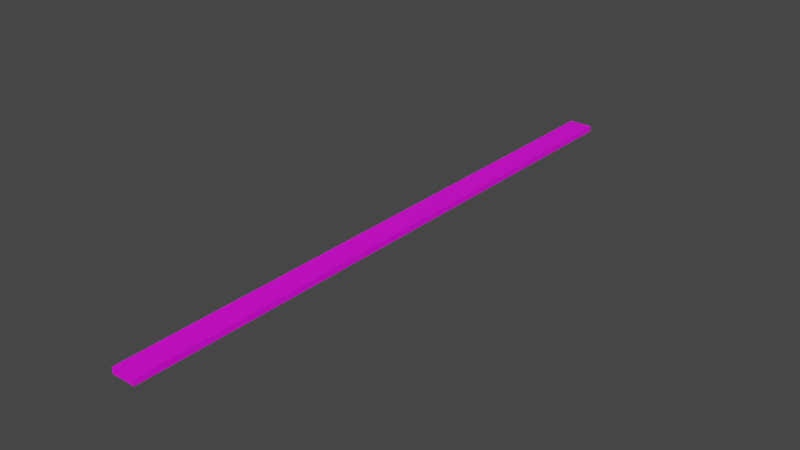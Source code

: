 # Source: RoofNoEyes.blend  (saved by Blender 3.3.6; exported with 4.5.12 LTS)
import bpy
from mathutils import Matrix  # noqa: F401  (used for matrix-valued properties, if any)

bpy.ops.wm.read_factory_settings(use_empty=True)
scene = bpy.context.scene
scene.name = 'Scene'

# ---- collections
col_collection = bpy.data.collections.new('Collection'); scene.collection.children.link(col_collection)

# ---- images (referenced by path relative to the original .blend; pixels are not part of the script)
import os
ASSET_DIR = os.environ.get("B2B_ASSET_DIR", "")  # directory of the original .blend (textures are referenced by path, not embedded)
HERE = os.path.dirname(os.path.abspath(__file__))  # packed textures are extracted next to this script under _unpacked/

def load_image(name, relpath, width, height, colorspace="sRGB"):
    """Load a texture the original file referenced (path relative to the .blend, or extracted next to this script)."""
    p = next((c for c in (os.path.join(HERE, relpath), os.path.join(ASSET_DIR, relpath)) if relpath and os.path.exists(c)), "")
    if p:
        img = bpy.data.images.load(p, check_existing=True)
        img.name = name
    else:  # same state as the original file: an image datablock whose file is absent (Cycles renders it pink)
        img = bpy.data.images.new(name, width, height)
        img.source = "FILE"
        img.filepath = "//" + (relpath or name)
    img.colorspace_settings.name = colorspace
    return img
img_roofeyestexture_png = load_image('RoofEyesTexture.png', 'Persistance Project/Assets/GameAssets/MaterialsAndTextures/RoofEyesTexture.png', 1024, 1024, 'sRGB')

# ---- materials (node trees are filled in below, after node groups)
mat_roofmaterial = bpy.data.materials.new('RoofMaterial')
mat_roofmaterial.use_transparent_shadow = False

# ---- material node trees
mat_roofmaterial.use_nodes = True; mat_roofmaterial.node_tree.nodes.clear()
_N = mat_roofmaterial.node_tree.nodes; _L = mat_roofmaterial.node_tree.links
n0 = _N.new('ShaderNodeBsdfPrincipled'); n0.name = 'Principled BSDF'; n0.location = (10, 300)
n0.distribution = 'GGX'
n0.subsurface_method = 'RANDOM_WALK_SKIN'
n0.inputs[3].default_value = 1.45
n0.inputs[27].default_value = (0.0, 0.0, 0.0, 1.0)
n0.inputs[28].default_value = 1.0
n1 = _N.new('ShaderNodeOutputMaterial'); n1.name = 'Material Output'; n1.location = (300, 300)
n2 = _N.new('ShaderNodeTexImage'); n2.name = 'Image Texture'; n2.location = (-280, 280)
n2.image = img_roofeyestexture_png
_L.new(n0.outputs[0], n1.inputs[0])
_L.new(n2.outputs[0], n0.inputs[0])
n1.is_active_output = True

# ---- world
world_world = bpy.data.worlds.new('World'); scene.world = world_world
world_world.use_nodes = True; world_world.node_tree.nodes.clear()
_N = world_world.node_tree.nodes; _L = world_world.node_tree.links
n0 = _N.new('ShaderNodeOutputWorld'); n0.name = 'World Output'; n0.location = (300, 300)
n1 = _N.new('ShaderNodeBackground'); n1.name = 'Background'; n1.location = (10, 300)
n1.inputs[0].default_value = (0.05088, 0.05088, 0.05088, 1.0)
_L.new(n1.outputs[0], n0.inputs[0])
n0.is_active_output = True
world_world.color = (0.05088, 0.05088, 0.05088)
world_world.use_sun_shadow = False
world_world.sun_shadow_jitter_overblur = 0.0

# ---- meshes
me_cube_001 = bpy.data.meshes.new('Cube.001')
me_cube_001.from_pydata([(2.428, 61.5, 0.03835), (2.428, 61.5, -1.154), (2.428, -61.5, 0.03835), (2.428, -61.5, -1.154), (-2.428, 61.5, 0.03835), (-2.428, 61.5, -1.154), (-2.428, -61.5, 0.03835), (-2.428, -61.5, -1.154)], [], [(0, 4, 6, 2), (3, 2, 6, 7), (7, 6, 4, 5), (5, 1, 3, 7), (1, 0, 2, 3), (5, 4, 0, 1)])
_uv = me_cube_001.uv_layers.new(name='UVMap')
_uv.uv.foreach_set('vector', [0.625, 0.5, 0.875, 0.5, 0.875, 0.75, 0.625, 0.75, 0.375, 0.75, 0.625, 0.75, 0.625, 1.0, 0.375, 1.0, 0.375, 0.0, 0.625, 0.0, 0.625, 0.25, 0.375, 0.25, -6.956, 0.816, -6.956, 0.184, 7.948, 0.184, 7.948, 0.816, 0.375, 0.5, 0.625, 0.5, 0.625, 0.75, 0.375, 0.75, 0.375, 0.25, 0.625, 0.25, 0.625, 0.5, 0.375, 0.5])
me_cube_001.materials.append(mat_roofmaterial)
me_cube_001.use_remesh_preserve_volume = False
me_cube_001.use_remesh_preserve_attributes = False
me_cube_001.use_mirror_vertex_groups = False
me_cube_001.update()

# ---- objects
ob_roof = bpy.data.objects.new('Roof', me_cube_001)

# ---- transforms, parenting, visibility, modifiers, constraints
ob_roof.location = (0.0, 0.0, 7.673)
ob_roof.lock_rotations_4d = False
ob_roof.empty_display_type = 'ARROWS'
ob_roof.lineart.crease_threshold = 0.0

# ---- collection membership
col_collection.objects.link(ob_roof)

# ---- scene / render settings (as saved in the file)
scene.frame_start = 1; scene.frame_end = 250; scene.frame_set(1)
scene.render.engine = 'BLENDER_EEVEE_NEXT'
scene.cycles.sampling_pattern = 'TABULATED_SOBOL'
scene.cycles.use_light_tree = False
scene.view_settings.view_transform = 'Filmic'
bpy.context.view_layer.update()

# ---- added for rendering (the .blend has no active camera and no usable light): camera, sun
cam_auto = bpy.data.cameras.new('AutoCamera')
cam_auto.lens = 50.0
cam_auto.sensor_width = 36.0
cam_auto.clip_end = 1998.96
ob_auto_camera = bpy.data.objects.new('AutoCamera', cam_auto)
scene.collection.objects.link(ob_auto_camera)
ob_auto_camera.location = (113.901, -136.682, 98.2365)
ob_auto_camera.rotation_euler = (1.09748, -7.21219e-08, 0.694738)
scene.camera = ob_auto_camera
light_auto_sun = bpy.data.lights.new('AutoSun', 'SUN')
light_auto_sun.energy = 3.0
light_auto_sun.angle = 0.0523599
ob_auto_sun = bpy.data.objects.new('AutoSun', light_auto_sun)
scene.collection.objects.link(ob_auto_sun)
ob_auto_sun.rotation_euler = (0.872665, 0.174533, 0.523599)
bpy.context.view_layer.update()
